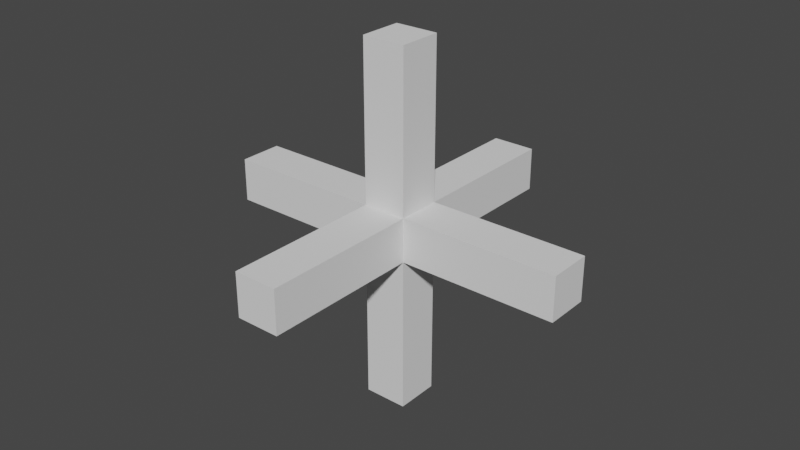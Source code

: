 # Source: TargetPoint.blend  (saved by Blender 2.80.75; exported with 4.5.12 LTS)
import bpy
from mathutils import Matrix  # noqa: F401  (used for matrix-valued properties, if any)

bpy.ops.wm.read_factory_settings(use_empty=True)
scene = bpy.context.scene
scene.name = 'Scene'

# ---- collections
col_collection = bpy.data.collections.new('Collection'); scene.collection.children.link(col_collection)

# ---- world
world_world = bpy.data.worlds.new('World'); scene.world = world_world
world_world.use_nodes = True; world_world.node_tree.nodes.clear()
_N = world_world.node_tree.nodes; _L = world_world.node_tree.links
n0 = _N.new('ShaderNodeOutputWorld'); n0.name = 'World Output'; n0.location = (300, 300)
n1 = _N.new('ShaderNodeBackground'); n1.name = 'Background'; n1.location = (10, 300)
n1.inputs[0].default_value = (0.05088, 0.05088, 0.05088, 1.0)
_L.new(n1.outputs[0], n0.inputs[0])
n0.is_active_output = True
world_world.color = (0.05088, 0.05088, 0.05088)
world_world.use_sun_shadow = False
world_world.sun_shadow_jitter_overblur = 0.0

# ---- meshes
me_cube_001 = bpy.data.meshes.new('Cube.001')
me_cube_001.from_pydata([(-0.06079, -0.06079, -0.5), (-0.06079, -0.06079, 0.5), (-0.06079, 0.06079, -0.5), (-0.06079, 0.06079, 0.5), (0.06079, -0.06079, -0.5), (0.06079, -0.06079, 0.5), (0.06079, 0.06079, -0.5), (0.06079, 0.06079, 0.5), (-0.06079, 0.5, -0.06079), (-0.06079, -0.5, -0.06079), (-0.06079, 0.5, 0.06079), (-0.06079, -0.5, 0.06079), (0.06079, 0.5, -0.06079), (0.06079, -0.5, -0.06079), (0.06079, 0.5, 0.06079), (0.06079, -0.5, 0.06079), (-0.5, -0.06079, 0.06079), (0.5, -0.06079, 0.06079), (-0.5, 0.06079, 0.06079), (0.5, 0.06079, 0.06079), (-0.5, -0.06079, -0.06079), (0.5, -0.06079, -0.06079), (-0.5, 0.06079, -0.06079), (0.5, 0.06079, -0.06079)], [], [(0, 1, 3, 2), (2, 3, 7, 6), (6, 7, 5, 4), (4, 5, 1, 0), (2, 6, 4, 0), (7, 3, 1, 5), (8, 9, 11, 10), (10, 11, 15, 14), (14, 15, 13, 12), (12, 13, 9, 8), (10, 14, 12, 8), (15, 11, 9, 13), (16, 17, 19, 18), (18, 19, 23, 22), (22, 23, 21, 20), (20, 21, 17, 16), (18, 22, 20, 16), (23, 19, 17, 21)])
_uv = me_cube_001.uv_layers.new(name='UVMap')
_uv.uv.foreach_set('vector', [0.375, 0.0, 0.625, 0.0, 0.625, 0.25, 0.375, 0.25, 0.375, 0.25, 0.625, 0.25, 0.625, 0.5, 0.375, 0.5, 0.375, 0.5, 0.625, 0.5, 0.625, 0.75, 0.375, 0.75, 0.375, 0.75, 0.625, 0.75, 0.625, 1.0, 0.375, 1.0, 0.125, 0.5, 0.375, 0.5, 0.375, 0.75, 0.125, 0.75, 0.625, 0.5, 0.875, 0.5, 0.875, 0.75, 0.625, 0.75, 0.375, 0.0, 0.625, 0.0, 0.625, 0.25, 0.375, 0.25, 0.375, 0.25, 0.625, 0.25, 0.625, 0.5, 0.375, 0.5, 0.375, 0.5, 0.625, 0.5, 0.625, 0.75, 0.375, 0.75, 0.375, 0.75, 0.625, 0.75, 0.625, 1.0, 0.375, 1.0, 0.125, 0.5, 0.375, 0.5, 0.375, 0.75, 0.125, 0.75, 0.625, 0.5, 0.875, 0.5, 0.875, 0.75, 0.625, 0.75, 0.375, 0.0, 0.625, 0.0, 0.625, 0.25, 0.375, 0.25, 0.375, 0.25, 0.625, 0.25, 0.625, 0.5, 0.375, 0.5, 0.375, 0.5, 0.625, 0.5, 0.625, 0.75, 0.375, 0.75, 0.375, 0.75, 0.625, 0.75, 0.625, 1.0, 0.375, 1.0, 0.125, 0.5, 0.375, 0.5, 0.375, 0.75, 0.125, 0.75, 0.625, 0.5, 0.875, 0.5, 0.875, 0.75, 0.625, 0.75])
me_cube_001.use_remesh_preserve_volume = False
me_cube_001.use_remesh_preserve_attributes = False
me_cube_001.use_mirror_vertex_groups = False
me_cube_001.update()

# ---- objects
ob_cube = bpy.data.objects.new('Cube', me_cube_001)

# ---- transforms, parenting, visibility, modifiers, constraints
ob_cube.location = (0.0, 0.0, 0.0)
ob_cube.rotation_euler = (-0.0, 9.425, -0.0)
ob_cube.lineart.crease_threshold = 0.0

# ---- collection membership
col_collection.objects.link(ob_cube)

# ---- scene / render settings (as saved in the file)
scene.frame_start = 1; scene.frame_end = 250; scene.frame_set(1)
scene.render.engine = 'BLENDER_EEVEE_NEXT'
scene.cycles.use_denoising = False
scene.cycles.samples = 128
scene.cycles.sampling_pattern = 'TABULATED_SOBOL'
scene.cycles.use_adaptive_sampling = False
scene.cycles.use_light_tree = False
scene.view_settings.view_transform = 'Filmic'
bpy.context.view_layer.update()

# ---- added for rendering (the .blend has no active camera and no usable light): camera, sun
cam_auto = bpy.data.cameras.new('AutoCamera')
cam_auto.lens = 50.0
cam_auto.sensor_width = 36.0
cam_auto.clip_end = 1000.0
ob_auto_camera = bpy.data.objects.new('AutoCamera', cam_auto)
scene.collection.objects.link(ob_auto_camera)
ob_auto_camera.location = (1.60254, -1.92304, 1.28203)
ob_auto_camera.rotation_euler = (1.09748, -7.21219e-08, 0.694738)
scene.camera = ob_auto_camera
light_auto_sun = bpy.data.lights.new('AutoSun', 'SUN')
light_auto_sun.energy = 3.0
light_auto_sun.angle = 0.0523599
ob_auto_sun = bpy.data.objects.new('AutoSun', light_auto_sun)
scene.collection.objects.link(ob_auto_sun)
ob_auto_sun.rotation_euler = (0.872665, 0.174533, 0.523599)
bpy.context.view_layer.update()
